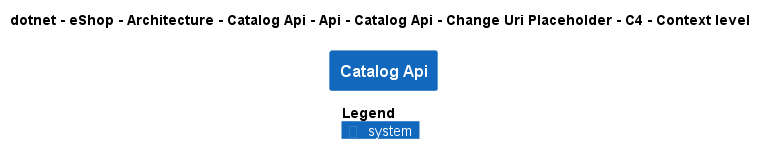

The diagram above was rendered by PlantUML. Its source (embedded in the PNG):
@startuml
!pragma layout smetana
!include ..\..\..\..\..\..\..\..\..\..\..\.c4s\C4_Context.puml

AddElementTag("c4interflow:lifecycle:new", $bgColor=green, $fontColor=#ffffff, $borderColor=green, $shadowing="False")
AddElementTag("c4interflow:lifecycle:changed", $bgColor=orange, $fontColor=#ffffff, $borderColor=orange, $shadowing="False")
AddElementTag("c4interflow:lifecycle:removed", $bgColor=red, $fontColor=#ffffff, $borderColor=red, $shadowing="False")

AddRelTag("c4interflow:lifecycle:new", $textColor=green, $lineColor=green)
AddRelTag("c4interflow:lifecycle:changed", $textColor=orange, $lineColor=orange)
AddRelTag("c4interflow:lifecycle:removed", $textColor=red, $lineColor=red)

SHOW_PERSON_PORTRAIT()
LAYOUT_TOP_DOWN()

skinparam linetype polyline

title dotnet - eShop - Architecture - Catalog Api - Api - Catalog Api - Change Uri Placeholder - C4 - Context level

System(dotnet.eShop.Architecture.SoftwareSystems.CatalogApi, "Catalog Api", "")



SHOW_LEGEND()
@enduml